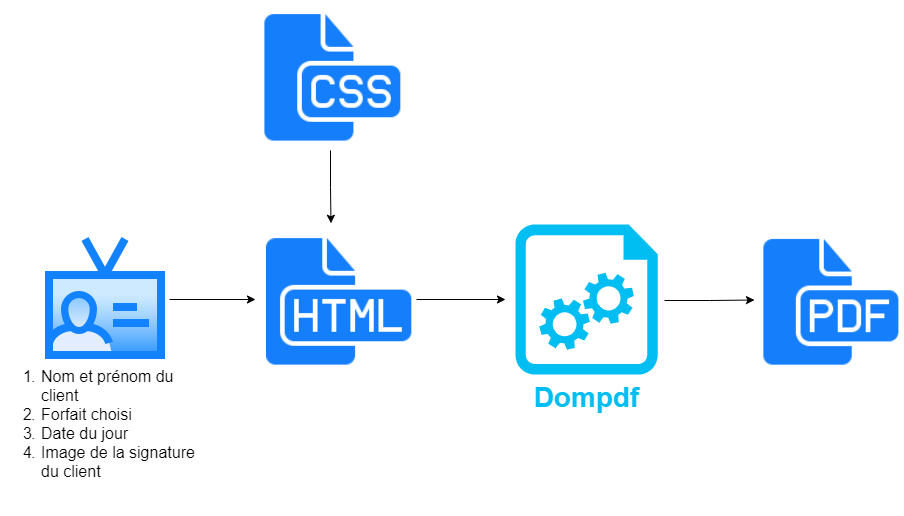

The diagram above was exported from draw.io. Its source (the exported page's mxGraphModel, read from the mxfile embedded in the PNG):
<mxGraphModel dx="2249" dy="804" grid="1" gridSize="10" guides="1" tooltips="1" connect="1" arrows="1" fold="1" page="1" pageScale="1" pageWidth="827" pageHeight="1169" math="0" shadow="0">
  <root>
    <mxCell id="0" />
    <mxCell id="1" parent="0" />
    <mxCell id="hzqVD0TmarudsNoDTaeW-10" style="edgeStyle=orthogonalEdgeStyle;rounded=0;orthogonalLoop=1;jettySize=auto;html=1;entryX=0;entryY=0.5;entryDx=0;entryDy=0;" parent="1" target="hzqVD0TmarudsNoDTaeW-4" edge="1">
      <mxGeometry relative="1" as="geometry">
        <mxPoint x="649" y="590" as="sourcePoint" />
      </mxGeometry>
    </mxCell>
    <mxCell id="hzqVD0TmarudsNoDTaeW-1" value="&lt;font size=&quot;1&quot; color=&quot;#00bef2&quot;&gt;&lt;b style=&quot;font-size: 28px&quot;&gt;Dompdf&lt;/b&gt;&lt;/font&gt;" style="verticalLabelPosition=bottom;html=1;verticalAlign=top;align=center;strokeColor=none;fillColor=#00BEF2;shape=mxgraph.azure.startup_task;pointerEvents=1;aspect=fixed;" parent="1" vertex="1">
      <mxGeometry x="500" y="514.01" width="142.5" height="150" as="geometry" />
    </mxCell>
    <mxCell id="hzqVD0TmarudsNoDTaeW-9" style="edgeStyle=orthogonalEdgeStyle;rounded=0;orthogonalLoop=1;jettySize=auto;html=1;" parent="1" source="hzqVD0TmarudsNoDTaeW-2" edge="1">
      <mxGeometry relative="1" as="geometry">
        <mxPoint x="490" y="589" as="targetPoint" />
      </mxGeometry>
    </mxCell>
    <mxCell id="hzqVD0TmarudsNoDTaeW-11" style="edgeStyle=orthogonalEdgeStyle;rounded=0;orthogonalLoop=1;jettySize=auto;html=1;entryX=0.43;entryY=-0.008;entryDx=0;entryDy=0;exitX=0.5;exitY=1;exitDx=0;exitDy=0;entryPerimeter=0;" parent="1" source="hzqVD0TmarudsNoDTaeW-3" target="hzqVD0TmarudsNoDTaeW-2" edge="1">
      <mxGeometry relative="1" as="geometry" />
    </mxCell>
    <mxCell id="hzqVD0TmarudsNoDTaeW-2" value="" style="shape=image;html=1;verticalAlign=top;verticalLabelPosition=bottom;labelBackgroundColor=#ffffff;imageAspect=0;aspect=fixed;image=https://cdn1.iconfinder.com/data/icons/hawcons/32/700034-icon-76-document-file-html-128.png" parent="1" vertex="1">
      <mxGeometry x="250.99" y="514.01" width="150" height="150" as="geometry" />
    </mxCell>
    <mxCell id="hzqVD0TmarudsNoDTaeW-3" value="" style="shape=image;html=1;verticalAlign=top;verticalLabelPosition=bottom;labelBackgroundColor=#ffffff;imageAspect=0;aspect=fixed;image=https://cdn1.iconfinder.com/data/icons/hawcons/32/700035-icon-77-document-file-css-128.png" parent="1" vertex="1">
      <mxGeometry x="240" y="290" width="150" height="150" as="geometry" />
    </mxCell>
    <mxCell id="hzqVD0TmarudsNoDTaeW-4" value="" style="shape=image;html=1;verticalAlign=top;verticalLabelPosition=bottom;labelBackgroundColor=#ffffff;imageAspect=0;aspect=fixed;image=https://cdn1.iconfinder.com/data/icons/hawcons/32/699434-icon-70-document-file-pdf-128.png" parent="1" vertex="1">
      <mxGeometry x="739" y="515.01" width="149" height="149" as="geometry" />
    </mxCell>
    <mxCell id="hzqVD0TmarudsNoDTaeW-16" style="edgeStyle=orthogonalEdgeStyle;rounded=0;orthogonalLoop=1;jettySize=auto;html=1;" parent="1" source="hzqVD0TmarudsNoDTaeW-14" edge="1">
      <mxGeometry relative="1" as="geometry">
        <mxPoint x="240" y="589" as="targetPoint" />
      </mxGeometry>
    </mxCell>
    <mxCell id="hzqVD0TmarudsNoDTaeW-14" value="" style="shape=image;html=1;verticalAlign=top;verticalLabelPosition=bottom;labelBackgroundColor=#ffffff;imageAspect=0;aspect=fixed;image=https://cdn0.iconfinder.com/data/icons/simple-lines-filled/32/86_Badge_ID_identification_User_Data_Profile-128.png" parent="1" vertex="1">
      <mxGeometry x="26" y="525.01" width="128" height="128" as="geometry" />
    </mxCell>
    <mxCell id="hzqVD0TmarudsNoDTaeW-15" value="&lt;ol style=&quot;font-size: 16px&quot;&gt;&lt;li style=&quot;text-align: left&quot;&gt;&lt;font style=&quot;font-size: 16px&quot;&gt;Nom et prénom du client&lt;/font&gt;&lt;/li&gt;&lt;li style=&quot;text-align: left&quot;&gt;&lt;font style=&quot;font-size: 16px&quot;&gt;Forfait choisi&lt;/font&gt;&lt;/li&gt;&lt;li style=&quot;text-align: left&quot;&gt;&lt;font style=&quot;font-size: 16px&quot;&gt;Date du jour&lt;/font&gt;&lt;/li&gt;&lt;li style=&quot;text-align: left&quot;&gt;&lt;font style=&quot;font-size: 16px&quot;&gt;Image de la signature du client&lt;br&gt;&lt;/font&gt;&lt;/li&gt;&lt;/ol&gt;&lt;font style=&quot;font-size: 16px&quot;&gt;&lt;div style=&quot;text-align: left&quot;&gt;&lt;b&gt;&lt;br&gt;&lt;/b&gt;&lt;/div&gt;&lt;/font&gt;" style="text;html=1;strokeColor=none;fillColor=none;align=center;verticalAlign=middle;whiteSpace=wrap;rounded=0;" parent="1" vertex="1">
      <mxGeometry x="-15" y="664.01" width="210" height="116.99" as="geometry" />
    </mxCell>
  </root>
</mxGraphModel>